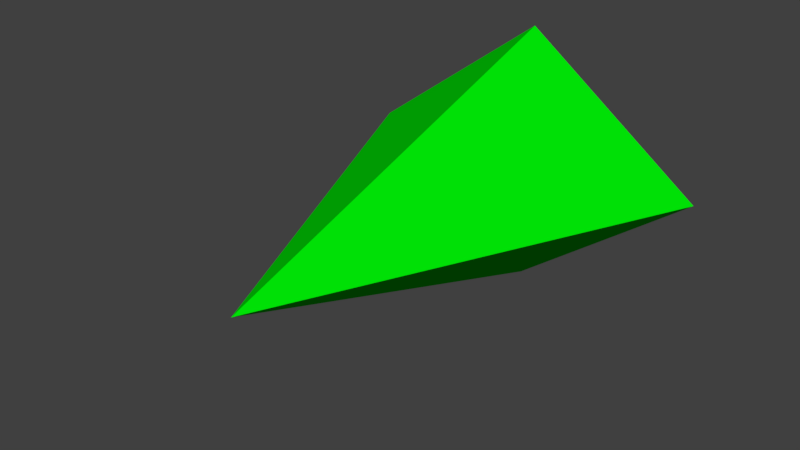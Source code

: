 # Source: PositionIndicator.blend  (saved by Blender 2.77.0; exported with 4.5.12 LTS)
import bpy
from mathutils import Matrix  # noqa: F401  (used for matrix-valued properties, if any)

bpy.ops.wm.read_factory_settings(use_empty=True)
scene = bpy.context.scene
scene.name = 'Scene'

# ---- collections
col_collection_1 = bpy.data.collections.new('Collection 1'); scene.collection.children.link(col_collection_1)

# ---- materials (node trees are filled in below, after node groups)
mat_positionindicator = bpy.data.materials.new('PositionIndicator')
mat_positionindicator.alpha_threshold = 0.0
mat_positionindicator.use_transparent_shadow = False
mat_positionindicator.diffuse_color = (0.0, 0.8, 0.00209, 1.0)
mat_positionindicator.roughness = 0.5

# ---- material node trees

# ---- world
world_world = bpy.data.worlds.new('World'); scene.world = world_world
world_world.color = (0.05088, 0.05088, 0.05088)
world_world.use_sun_shadow = False
world_world.sun_shadow_jitter_overblur = 0.0
world_world.cycles.sampling_method = 'MANUAL'

# ---- meshes
me_cone = bpy.data.meshes.new('Cone')
me_cone.from_pydata([(-1.396e-09, 0.6694, -1.0), (0.9063, -3.388e-08, -1.0), (-8.063e-08, -0.6694, -1.0), (0.0, 0.0, 1.0), (-0.9063, 3.367e-09, -1.0)], [], [(0, 3, 1), (1, 3, 2), (2, 3, 4), (4, 3, 0), (0, 1, 2, 4)])
me_cone.materials.append(mat_positionindicator)
me_cone.use_remesh_preserve_volume = False
me_cone.use_remesh_preserve_attributes = False
me_cone.use_mirror_vertex_groups = False
me_cone.update()

# ---- objects
ob_positionindicator = bpy.data.objects.new('PositionIndicator', me_cone)

# ---- transforms, parenting, visibility, modifiers, constraints
ob_positionindicator.location = (0.0, 0.0, 0.0)
ob_positionindicator.rotation_euler = (1.571, 0.0, 0.0)
ob_positionindicator.lineart.crease_threshold = 0.0

# ---- collection membership
col_collection_1.objects.link(ob_positionindicator)

# ---- scene / render settings (as saved in the file)
scene.frame_start = 1; scene.frame_end = 250; scene.frame_set(1)
scene.render.engine = 'BLENDER_EEVEE_NEXT'
scene.render.resolution_percentage = 50
scene.render.dither_intensity = 0.0
scene.cycles.use_denoising = False
scene.cycles.samples = 128
scene.cycles.sampling_pattern = 'TABULATED_SOBOL'
scene.cycles.light_sampling_threshold = 0.0
scene.cycles.use_adaptive_sampling = False
scene.cycles.use_light_tree = False
scene.cycles.blur_glossy = 0.0
scene.cycles.sample_clamp_indirect = 0.0
scene.view_settings.view_transform = 'Standard'
bpy.context.view_layer.update()

# ---- added for rendering (the .blend has no active camera and no usable light): camera, sun
cam_auto = bpy.data.cameras.new('AutoCamera')
cam_auto.lens = 50.0
cam_auto.sensor_width = 36.0
cam_auto.clip_end = 1000.0
ob_auto_camera = bpy.data.objects.new('AutoCamera', cam_auto)
scene.collection.objects.link(ob_auto_camera)
ob_auto_camera.location = (2.78769, -3.34522, 2.23015)
ob_auto_camera.rotation_euler = (1.09748, -7.21219e-08, 0.694738)
scene.camera = ob_auto_camera
light_auto_sun = bpy.data.lights.new('AutoSun', 'SUN')
light_auto_sun.energy = 3.0
light_auto_sun.angle = 0.0523599
ob_auto_sun = bpy.data.objects.new('AutoSun', light_auto_sun)
scene.collection.objects.link(ob_auto_sun)
ob_auto_sun.rotation_euler = (0.872665, 0.174533, 0.523599)
bpy.context.view_layer.update()
